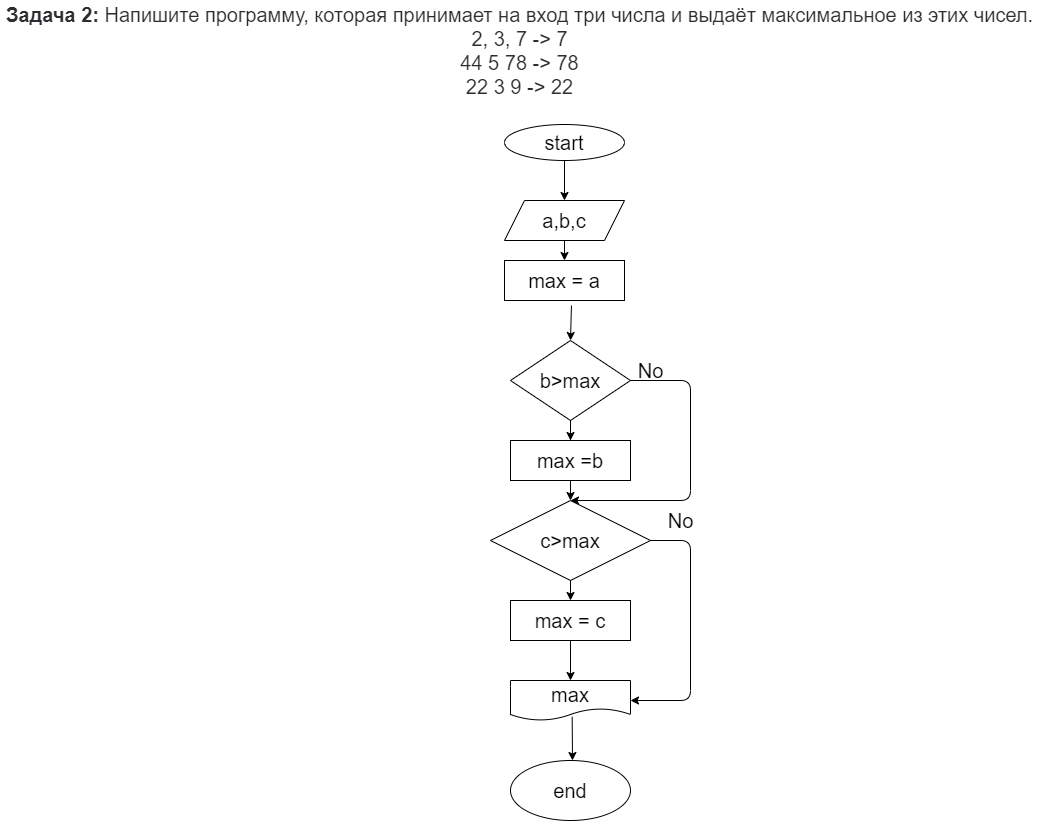

The diagram above was exported from draw.io. Its source (the exported page's mxGraphModel, read from the mxfile embedded in the PNG):
<mxGraphModel dx="966" dy="1268" grid="1" gridSize="20" guides="1" tooltips="1" connect="1" arrows="1" fold="1" page="1" pageScale="1" pageWidth="827" pageHeight="1169" math="0" shadow="0">
  <root>
    <mxCell id="0" />
    <mxCell id="1" parent="0" />
    <mxCell id="2" value="&lt;p style=&quot;box-sizing: border-box; margin: 0px; color: rgb(44, 45, 48); font-family: roboto, &amp;quot;san francisco&amp;quot;, &amp;quot;helvetica neue&amp;quot;, helvetica, arial; font-size: 20px; background-color: rgb(255, 255, 255);&quot;&gt;&lt;span style=&quot;box-sizing: border-box; font-weight: 700; font-size: 20px;&quot;&gt;Задача 2:&lt;/span&gt;&amp;nbsp;Напишите программу, которая принимает на вход три числа и выдаёт максимальное из этих чисел.&lt;/p&gt;&lt;p style=&quot;box-sizing: border-box; margin: 0px; color: rgb(44, 45, 48); font-family: roboto, &amp;quot;san francisco&amp;quot;, &amp;quot;helvetica neue&amp;quot;, helvetica, arial; font-size: 20px; background-color: rgb(255, 255, 255);&quot;&gt;2, 3, 7 -&amp;gt; 7&lt;br style=&quot;box-sizing: border-box; font-size: 20px;&quot;&gt;44 5 78 -&amp;gt; 78&lt;br style=&quot;box-sizing: border-box; font-size: 20px;&quot;&gt;22 3 9 -&amp;gt; 22&lt;/p&gt;&lt;div style=&quot;font-size: 20px;&quot;&gt;&lt;br style=&quot;font-size: 20px;&quot;&gt;&lt;/div&gt;" style="text;html=1;align=center;verticalAlign=middle;resizable=0;points=[];autosize=1;strokeColor=none;fillColor=none;fontSize=20;" vertex="1" parent="1">
      <mxGeometry x="-210" y="-760" width="1037" height="124" as="geometry" />
    </mxCell>
    <mxCell id="3" value="start" style="ellipse;whiteSpace=wrap;html=1;fontSize=20;" vertex="1" parent="1">
      <mxGeometry x="294" y="-636" width="120" height="36" as="geometry" />
    </mxCell>
    <mxCell id="4" value="a,b,c" style="shape=parallelogram;perimeter=parallelogramPerimeter;whiteSpace=wrap;html=1;fixedSize=1;fontSize=20;" vertex="1" parent="1">
      <mxGeometry x="294" y="-560" width="120" height="40" as="geometry" />
    </mxCell>
    <mxCell id="5" value="" style="endArrow=classic;html=1;fontSize=20;exitX=0.5;exitY=1;exitDx=0;exitDy=0;entryX=0.5;entryY=0;entryDx=0;entryDy=0;" edge="1" parent="1" source="3" target="4">
      <mxGeometry width="50" height="50" relative="1" as="geometry">
        <mxPoint x="300" y="-510" as="sourcePoint" />
        <mxPoint x="350" y="-580" as="targetPoint" />
      </mxGeometry>
    </mxCell>
    <mxCell id="6" value="max = a" style="rounded=0;whiteSpace=wrap;html=1;fontSize=20;" vertex="1" parent="1">
      <mxGeometry x="294" y="-500" width="120" height="40" as="geometry" />
    </mxCell>
    <mxCell id="7" value="" style="endArrow=classic;html=1;fontSize=20;exitX=0.5;exitY=1;exitDx=0;exitDy=0;entryX=0.5;entryY=0;entryDx=0;entryDy=0;" edge="1" parent="1" source="4" target="6">
      <mxGeometry width="50" height="50" relative="1" as="geometry">
        <mxPoint x="300" y="-510" as="sourcePoint" />
        <mxPoint x="350" y="-560" as="targetPoint" />
      </mxGeometry>
    </mxCell>
    <mxCell id="8" value="b&amp;gt;max" style="rhombus;whiteSpace=wrap;html=1;fontSize=20;" vertex="1" parent="1">
      <mxGeometry x="300" y="-420" width="120" height="80" as="geometry" />
    </mxCell>
    <mxCell id="9" value="" style="endArrow=classic;html=1;fontSize=20;entryX=0.5;entryY=0;entryDx=0;entryDy=0;exitX=0.558;exitY=1.125;exitDx=0;exitDy=0;exitPerimeter=0;" edge="1" parent="1" source="6" target="8">
      <mxGeometry width="50" height="50" relative="1" as="geometry">
        <mxPoint x="360" y="-420" as="sourcePoint" />
        <mxPoint x="350" y="-160" as="targetPoint" />
        <Array as="points" />
      </mxGeometry>
    </mxCell>
    <mxCell id="10" value="" style="endArrow=classic;html=1;fontSize=20;exitX=0.5;exitY=1;exitDx=0;exitDy=0;" edge="1" parent="1" source="8">
      <mxGeometry width="50" height="50" relative="1" as="geometry">
        <mxPoint x="300" y="-330" as="sourcePoint" />
        <mxPoint x="360" y="-280" as="targetPoint" />
      </mxGeometry>
    </mxCell>
    <mxCell id="15" value="" style="edgeStyle=none;html=1;fontSize=20;" edge="1" parent="1">
      <mxGeometry relative="1" as="geometry">
        <mxPoint x="360" y="-340" as="sourcePoint" />
        <mxPoint x="360" y="-320" as="targetPoint" />
      </mxGeometry>
    </mxCell>
    <mxCell id="11" value="max =b" style="rounded=0;whiteSpace=wrap;html=1;fontSize=20;" vertex="1" parent="1">
      <mxGeometry x="300" y="-320" width="120" height="40" as="geometry" />
    </mxCell>
    <mxCell id="12" value="c&amp;gt;max" style="rhombus;whiteSpace=wrap;html=1;fontSize=20;" vertex="1" parent="1">
      <mxGeometry x="280" y="-260" width="160" height="80" as="geometry" />
    </mxCell>
    <mxCell id="13" value="" style="endArrow=classic;html=1;fontSize=20;exitX=0.5;exitY=1;exitDx=0;exitDy=0;entryX=0.5;entryY=0;entryDx=0;entryDy=0;" edge="1" parent="1" source="11" target="12">
      <mxGeometry width="50" height="50" relative="1" as="geometry">
        <mxPoint x="340" y="-170" as="sourcePoint" />
        <mxPoint x="390" y="-220" as="targetPoint" />
      </mxGeometry>
    </mxCell>
    <mxCell id="14" value="" style="endArrow=classic;html=1;fontSize=20;exitX=0.5;exitY=1;exitDx=0;exitDy=0;" edge="1" parent="1" source="12">
      <mxGeometry width="50" height="50" relative="1" as="geometry">
        <mxPoint x="300" y="-30" as="sourcePoint" />
        <mxPoint x="360" y="-160" as="targetPoint" />
      </mxGeometry>
    </mxCell>
    <mxCell id="16" value="max = c" style="rounded=0;whiteSpace=wrap;html=1;fontSize=20;" vertex="1" parent="1">
      <mxGeometry x="300" y="-160" width="120" height="40" as="geometry" />
    </mxCell>
    <mxCell id="17" value="" style="endArrow=classic;html=1;fontSize=20;exitX=0.5;exitY=1;exitDx=0;exitDy=0;" edge="1" parent="1" source="16">
      <mxGeometry width="50" height="50" relative="1" as="geometry">
        <mxPoint x="340" y="-70" as="sourcePoint" />
        <mxPoint x="360" y="-80" as="targetPoint" />
      </mxGeometry>
    </mxCell>
    <mxCell id="18" value="max" style="shape=document;whiteSpace=wrap;html=1;boundedLbl=1;fontSize=20;" vertex="1" parent="1">
      <mxGeometry x="300" y="-80" width="120" height="40" as="geometry" />
    </mxCell>
    <mxCell id="19" value="end" style="ellipse;whiteSpace=wrap;html=1;fontSize=20;" vertex="1" parent="1">
      <mxGeometry x="300" width="120" height="60" as="geometry" />
    </mxCell>
    <mxCell id="20" value="" style="endArrow=classic;html=1;fontSize=20;exitX=0.514;exitY=0.908;exitDx=0;exitDy=0;exitPerimeter=0;" edge="1" parent="1" source="18">
      <mxGeometry width="50" height="50" relative="1" as="geometry">
        <mxPoint x="340" y="-10" as="sourcePoint" />
        <mxPoint x="362" as="targetPoint" />
      </mxGeometry>
    </mxCell>
    <mxCell id="21" value="" style="endArrow=classic;html=1;fontSize=20;exitX=1;exitY=0.5;exitDx=0;exitDy=0;" edge="1" parent="1" source="8">
      <mxGeometry width="50" height="50" relative="1" as="geometry">
        <mxPoint x="300" y="-230" as="sourcePoint" />
        <mxPoint x="360" y="-260" as="targetPoint" />
        <Array as="points">
          <mxPoint x="480" y="-380" />
          <mxPoint x="480" y="-260" />
        </Array>
      </mxGeometry>
    </mxCell>
    <mxCell id="22" value="No" style="text;html=1;align=center;verticalAlign=middle;resizable=0;points=[];autosize=1;strokeColor=none;fillColor=none;fontSize=20;" vertex="1" parent="1">
      <mxGeometry x="410" y="-410" width="60" height="40" as="geometry" />
    </mxCell>
    <mxCell id="23" value="" style="endArrow=classic;html=1;fontSize=20;exitX=1;exitY=0.5;exitDx=0;exitDy=0;entryX=1;entryY=0.5;entryDx=0;entryDy=0;" edge="1" parent="1" source="12" target="18">
      <mxGeometry width="50" height="50" relative="1" as="geometry">
        <mxPoint x="300" y="-130" as="sourcePoint" />
        <mxPoint x="580" y="-100" as="targetPoint" />
        <Array as="points">
          <mxPoint x="480" y="-220" />
          <mxPoint x="480" y="-60" />
        </Array>
      </mxGeometry>
    </mxCell>
    <mxCell id="24" value="No" style="text;html=1;align=center;verticalAlign=middle;resizable=0;points=[];autosize=1;strokeColor=none;fillColor=none;fontSize=20;" vertex="1" parent="1">
      <mxGeometry x="440" y="-260" width="60" height="40" as="geometry" />
    </mxCell>
  </root>
</mxGraphModel>